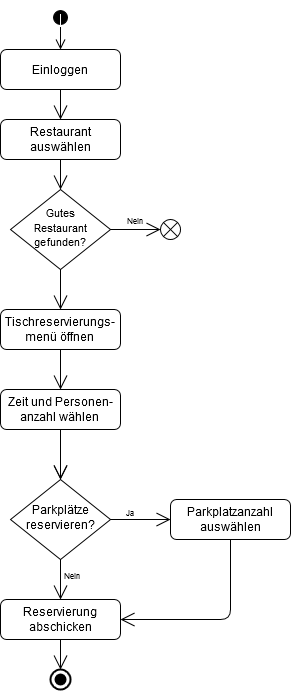

The diagram above was exported from draw.io. Its source (the exported page's mxGraphModel, read from the mxfile embedded in the PNG):
<mxGraphModel dx="1422" dy="803" grid="1" gridSize="10" guides="1" tooltips="1" connect="1" arrows="1" fold="1" page="1" pageScale="1" pageWidth="827" pageHeight="1169" math="0" shadow="0">
  <root>
    <mxCell id="WIyWlLk6GJQsqaUBKTNV-0" />
    <mxCell id="WIyWlLk6GJQsqaUBKTNV-1" parent="WIyWlLk6GJQsqaUBKTNV-0" />
    <mxCell id="WIyWlLk6GJQsqaUBKTNV-3" value="Einloggen" style="rounded=1;whiteSpace=wrap;html=1;fontSize=12;glass=0;strokeWidth=1;shadow=0;" parent="WIyWlLk6GJQsqaUBKTNV-1" vertex="1">
      <mxGeometry x="10" y="50" width="120" height="40" as="geometry" />
    </mxCell>
    <mxCell id="WIyWlLk6GJQsqaUBKTNV-6" value="&lt;div&gt;&lt;font style=&quot;font-size: 11px&quot;&gt;Gutes&lt;/font&gt;&lt;/div&gt;&lt;div&gt;&lt;font style=&quot;font-size: 11px&quot;&gt;Restaurant gefunden?&lt;/font&gt;&lt;/div&gt;" style="rhombus;whiteSpace=wrap;html=1;shadow=0;fontFamily=Helvetica;fontSize=12;align=center;strokeWidth=1;spacing=6;spacingTop=-4;" parent="WIyWlLk6GJQsqaUBKTNV-1" vertex="1">
      <mxGeometry x="20" y="190" width="100" height="80" as="geometry" />
    </mxCell>
    <mxCell id="WIyWlLk6GJQsqaUBKTNV-12" value="&lt;div&gt;Tischreservierungs-&lt;/div&gt;&lt;div&gt;menü öffnen&lt;br&gt;&lt;/div&gt;" style="rounded=1;whiteSpace=wrap;html=1;fontSize=12;glass=0;strokeWidth=1;shadow=0;" parent="WIyWlLk6GJQsqaUBKTNV-1" vertex="1">
      <mxGeometry x="10" y="310" width="120" height="40" as="geometry" />
    </mxCell>
    <mxCell id="GpbqrVaThBLC1kIQ7Uy6-0" value="&lt;div&gt;&lt;br&gt;&lt;/div&gt;" style="html=1;verticalAlign=bottom;startArrow=circle;startFill=1;endArrow=open;startSize=6;endSize=8;" edge="1" parent="WIyWlLk6GJQsqaUBKTNV-1" target="WIyWlLk6GJQsqaUBKTNV-3">
      <mxGeometry width="80" relative="1" as="geometry">
        <mxPoint x="70" y="10" as="sourcePoint" />
        <mxPoint x="140" y="-10" as="targetPoint" />
        <mxPoint as="offset" />
      </mxGeometry>
    </mxCell>
    <mxCell id="GpbqrVaThBLC1kIQ7Uy6-3" value="Restaurant auswählen" style="rounded=1;whiteSpace=wrap;html=1;fontSize=12;glass=0;strokeWidth=1;shadow=0;" vertex="1" parent="WIyWlLk6GJQsqaUBKTNV-1">
      <mxGeometry x="10" y="120" width="120" height="40" as="geometry" />
    </mxCell>
    <mxCell id="GpbqrVaThBLC1kIQ7Uy6-4" value="" style="endArrow=open;endFill=1;endSize=12;html=1;exitX=0.5;exitY=1;exitDx=0;exitDy=0;entryX=0.5;entryY=0;entryDx=0;entryDy=0;" edge="1" parent="WIyWlLk6GJQsqaUBKTNV-1" source="WIyWlLk6GJQsqaUBKTNV-3" target="GpbqrVaThBLC1kIQ7Uy6-3">
      <mxGeometry width="160" relative="1" as="geometry">
        <mxPoint x="170" y="110" as="sourcePoint" />
        <mxPoint x="330" y="110" as="targetPoint" />
      </mxGeometry>
    </mxCell>
    <mxCell id="GpbqrVaThBLC1kIQ7Uy6-5" value="" style="endArrow=open;endFill=0;endSize=12;html=1;" edge="1" parent="WIyWlLk6GJQsqaUBKTNV-1">
      <mxGeometry width="160" relative="1" as="geometry">
        <mxPoint x="120" y="230" as="sourcePoint" />
        <mxPoint x="170" y="230" as="targetPoint" />
      </mxGeometry>
    </mxCell>
    <mxCell id="GpbqrVaThBLC1kIQ7Uy6-6" value="" style="verticalLabelPosition=bottom;verticalAlign=top;html=1;shape=mxgraph.flowchart.or;" vertex="1" parent="WIyWlLk6GJQsqaUBKTNV-1">
      <mxGeometry x="170" y="220" width="20" height="20" as="geometry" />
    </mxCell>
    <mxCell id="GpbqrVaThBLC1kIQ7Uy6-9" value="" style="endArrow=open;endFill=1;endSize=12;html=1;exitX=0.5;exitY=1;exitDx=0;exitDy=0;entryX=0.5;entryY=0;entryDx=0;entryDy=0;" edge="1" parent="WIyWlLk6GJQsqaUBKTNV-1" source="GpbqrVaThBLC1kIQ7Uy6-3" target="WIyWlLk6GJQsqaUBKTNV-6">
      <mxGeometry width="160" relative="1" as="geometry">
        <mxPoint x="70" y="100" as="sourcePoint" />
        <mxPoint x="70" y="120" as="targetPoint" />
      </mxGeometry>
    </mxCell>
    <mxCell id="GpbqrVaThBLC1kIQ7Uy6-10" value="" style="endArrow=open;endFill=1;endSize=12;html=1;exitX=0.5;exitY=1;exitDx=0;exitDy=0;entryX=0.5;entryY=0;entryDx=0;entryDy=0;" edge="1" parent="WIyWlLk6GJQsqaUBKTNV-1" source="WIyWlLk6GJQsqaUBKTNV-6" target="WIyWlLk6GJQsqaUBKTNV-12">
      <mxGeometry width="160" relative="1" as="geometry">
        <mxPoint x="70" y="160" as="sourcePoint" />
        <mxPoint x="70" y="190" as="targetPoint" />
      </mxGeometry>
    </mxCell>
    <mxCell id="GpbqrVaThBLC1kIQ7Uy6-11" value="&lt;div&gt;Parkplätze reservieren?&lt;/div&gt;" style="rhombus;whiteSpace=wrap;html=1;shadow=0;fontFamily=Helvetica;fontSize=12;align=center;strokeWidth=1;spacing=6;spacingTop=-4;" vertex="1" parent="WIyWlLk6GJQsqaUBKTNV-1">
      <mxGeometry x="20" y="480" width="100" height="80" as="geometry" />
    </mxCell>
    <mxCell id="GpbqrVaThBLC1kIQ7Uy6-12" value="" style="endArrow=open;endFill=0;endSize=12;html=1;entryX=0;entryY=0.5;entryDx=0;entryDy=0;" edge="1" parent="WIyWlLk6GJQsqaUBKTNV-1" target="GpbqrVaThBLC1kIQ7Uy6-28">
      <mxGeometry width="160" relative="1" as="geometry">
        <mxPoint x="120" y="520" as="sourcePoint" />
        <mxPoint x="130" y="410" as="targetPoint" />
        <Array as="points">
          <mxPoint x="160" y="520" />
        </Array>
      </mxGeometry>
    </mxCell>
    <mxCell id="GpbqrVaThBLC1kIQ7Uy6-14" value="" style="endArrow=open;endFill=1;endSize=12;html=1;entryX=0.5;entryY=0;entryDx=0;entryDy=0;exitX=0.5;exitY=1;exitDx=0;exitDy=0;" edge="1" parent="WIyWlLk6GJQsqaUBKTNV-1" source="GpbqrVaThBLC1kIQ7Uy6-25" target="GpbqrVaThBLC1kIQ7Uy6-11">
      <mxGeometry width="160" relative="1" as="geometry">
        <mxPoint x="70" y="350" as="sourcePoint" />
        <mxPoint x="70" y="310" as="targetPoint" />
      </mxGeometry>
    </mxCell>
    <mxCell id="GpbqrVaThBLC1kIQ7Uy6-15" value="&lt;font style=&quot;font-size: 8px&quot;&gt;Nein&lt;/font&gt;" style="text;html=1;strokeColor=none;fillColor=none;align=center;verticalAlign=middle;whiteSpace=wrap;rounded=0;" vertex="1" parent="WIyWlLk6GJQsqaUBKTNV-1">
      <mxGeometry x="130" y="215" width="30" height="10" as="geometry" />
    </mxCell>
    <mxCell id="GpbqrVaThBLC1kIQ7Uy6-16" value="&lt;font style=&quot;font-size: 8px&quot;&gt;Nein&lt;/font&gt;" style="text;html=1;strokeColor=none;fillColor=none;align=center;verticalAlign=middle;whiteSpace=wrap;rounded=0;" vertex="1" parent="WIyWlLk6GJQsqaUBKTNV-1">
      <mxGeometry x="67" y="570" width="30" height="10" as="geometry" />
    </mxCell>
    <mxCell id="GpbqrVaThBLC1kIQ7Uy6-17" value="&lt;font style=&quot;font-size: 8px&quot;&gt;Ja&lt;/font&gt;" style="text;html=1;strokeColor=none;fillColor=none;align=center;verticalAlign=middle;whiteSpace=wrap;rounded=0;" vertex="1" parent="WIyWlLk6GJQsqaUBKTNV-1">
      <mxGeometry x="130" y="507" width="20" height="10" as="geometry" />
    </mxCell>
    <mxCell id="GpbqrVaThBLC1kIQ7Uy6-19" value="Reservierung abschicken" style="rounded=1;whiteSpace=wrap;html=1;fontSize=12;glass=0;strokeWidth=1;shadow=0;" vertex="1" parent="WIyWlLk6GJQsqaUBKTNV-1">
      <mxGeometry x="10" y="600" width="120" height="40" as="geometry" />
    </mxCell>
    <mxCell id="GpbqrVaThBLC1kIQ7Uy6-20" value="" style="endArrow=open;endFill=1;endSize=12;html=1;entryX=0.5;entryY=0;entryDx=0;entryDy=0;exitX=0.5;exitY=1;exitDx=0;exitDy=0;" edge="1" parent="WIyWlLk6GJQsqaUBKTNV-1" source="GpbqrVaThBLC1kIQ7Uy6-11" target="GpbqrVaThBLC1kIQ7Uy6-19">
      <mxGeometry width="160" relative="1" as="geometry">
        <mxPoint x="70" y="430" as="sourcePoint" />
        <mxPoint x="70" y="480" as="targetPoint" />
      </mxGeometry>
    </mxCell>
    <mxCell id="GpbqrVaThBLC1kIQ7Uy6-22" value="" style="endArrow=open;endFill=1;endSize=12;html=1;entryX=1;entryY=0.5;entryDx=0;entryDy=0;exitX=0.5;exitY=1;exitDx=0;exitDy=0;" edge="1" parent="WIyWlLk6GJQsqaUBKTNV-1" source="GpbqrVaThBLC1kIQ7Uy6-28" target="GpbqrVaThBLC1kIQ7Uy6-19">
      <mxGeometry width="160" relative="1" as="geometry">
        <mxPoint x="70" y="640" as="sourcePoint" />
        <mxPoint x="70" y="600" as="targetPoint" />
        <Array as="points">
          <mxPoint x="240" y="620" />
        </Array>
      </mxGeometry>
    </mxCell>
    <mxCell id="GpbqrVaThBLC1kIQ7Uy6-24" value="" style="endArrow=open;endFill=1;endSize=12;html=1;entryX=0.5;entryY=0;entryDx=0;entryDy=0;" edge="1" parent="WIyWlLk6GJQsqaUBKTNV-1">
      <mxGeometry width="160" relative="1" as="geometry">
        <mxPoint x="70" y="430" as="sourcePoint" />
        <mxPoint x="70" y="480" as="targetPoint" />
      </mxGeometry>
    </mxCell>
    <mxCell id="GpbqrVaThBLC1kIQ7Uy6-25" value="&lt;div&gt;Zeit und Personen-&lt;/div&gt;&lt;div&gt;anzahl wählen&lt;br&gt;&lt;/div&gt;" style="rounded=1;whiteSpace=wrap;html=1;fontSize=12;glass=0;strokeWidth=1;shadow=0;" vertex="1" parent="WIyWlLk6GJQsqaUBKTNV-1">
      <mxGeometry x="10" y="390" width="120" height="40" as="geometry" />
    </mxCell>
    <mxCell id="GpbqrVaThBLC1kIQ7Uy6-26" value="" style="endArrow=open;endFill=1;endSize=12;html=1;exitX=0.5;exitY=1;exitDx=0;exitDy=0;" edge="1" parent="WIyWlLk6GJQsqaUBKTNV-1" source="WIyWlLk6GJQsqaUBKTNV-12">
      <mxGeometry width="160" relative="1" as="geometry">
        <mxPoint x="70" y="430" as="sourcePoint" />
        <mxPoint x="70" y="390" as="targetPoint" />
      </mxGeometry>
    </mxCell>
    <mxCell id="GpbqrVaThBLC1kIQ7Uy6-28" value="Parkplatzanzahl auswählen" style="rounded=1;whiteSpace=wrap;html=1;fontSize=12;glass=0;strokeWidth=1;shadow=0;" vertex="1" parent="WIyWlLk6GJQsqaUBKTNV-1">
      <mxGeometry x="180" y="500" width="120" height="40" as="geometry" />
    </mxCell>
    <mxCell id="GpbqrVaThBLC1kIQ7Uy6-30" value="" style="html=1;shape=mxgraph.sysml.actFinal;strokeWidth=2;verticalLabelPosition=bottom;verticalAlignment=top;" vertex="1" parent="WIyWlLk6GJQsqaUBKTNV-1">
      <mxGeometry x="60" y="670" width="20" height="20" as="geometry" />
    </mxCell>
    <mxCell id="GpbqrVaThBLC1kIQ7Uy6-31" value="" style="endArrow=open;endFill=1;endSize=12;html=1;entryX=0.5;entryY=0;entryDx=0;entryDy=0;entryPerimeter=0;" edge="1" parent="WIyWlLk6GJQsqaUBKTNV-1" target="GpbqrVaThBLC1kIQ7Uy6-30">
      <mxGeometry width="160" relative="1" as="geometry">
        <mxPoint x="70" y="640" as="sourcePoint" />
        <mxPoint x="70" y="600" as="targetPoint" />
      </mxGeometry>
    </mxCell>
  </root>
</mxGraphModel>